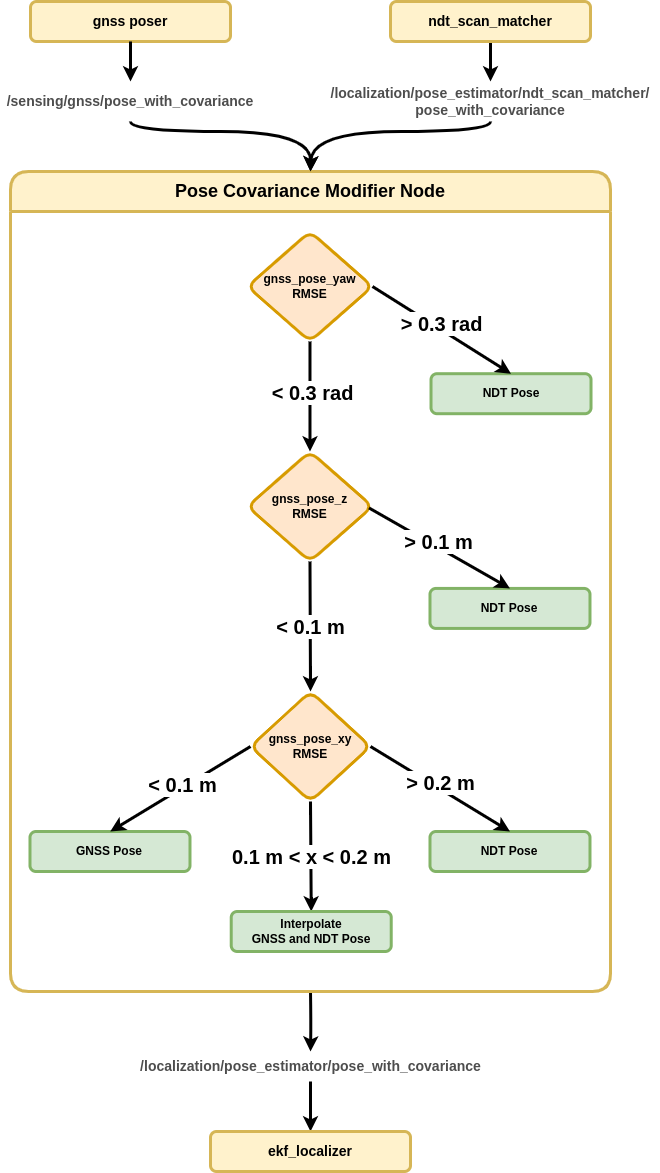

The diagram above was exported from draw.io. Its source (the exported page's mxGraphModel, read from the mxfile embedded in the PNG):
<mxGraphModel dx="2522" dy="-303" grid="1" gridSize="10" guides="1" tooltips="1" connect="1" arrows="1" fold="1" page="1" pageScale="1" pageWidth="850" pageHeight="1100" math="0" shadow="0">
  <root>
    <mxCell id="0" />
    <mxCell id="1" parent="0" />
    <mxCell id="ZAxsR3KEU9i84yGdOZhS-1" style="edgeStyle=orthogonalEdgeStyle;rounded=0;orthogonalLoop=1;jettySize=auto;html=1;entryX=0.5;entryY=0;entryDx=0;entryDy=0;curved=1;strokeWidth=3;exitX=0.5;exitY=1;exitDx=0;exitDy=0;" parent="1" source="ZAxsR3KEU9i84yGdOZhS-16" target="ZAxsR3KEU9i84yGdOZhS-4" edge="1">
      <mxGeometry relative="1" as="geometry">
        <mxPoint x="300" y="1280" as="sourcePoint" />
        <Array as="points">
          <mxPoint x="260" y="1330" />
          <mxPoint x="81" y="1330" />
        </Array>
      </mxGeometry>
    </mxCell>
    <mxCell id="ZAxsR3KEU9i84yGdOZhS-2" style="edgeStyle=orthogonalEdgeStyle;rounded=0;orthogonalLoop=1;jettySize=auto;html=1;entryX=0.5;entryY=0;entryDx=0;entryDy=0;curved=1;strokeWidth=3;" parent="1" source="ZAxsR3KEU9i84yGdOZhS-22" target="ZAxsR3KEU9i84yGdOZhS-23" edge="1">
      <mxGeometry relative="1" as="geometry">
        <mxPoint x="-101.25" y="2440" as="sourcePoint" />
        <mxPoint x="271.25" y="2420" as="targetPoint" />
      </mxGeometry>
    </mxCell>
    <mxCell id="ZAxsR3KEU9i84yGdOZhS-3" style="edgeStyle=orthogonalEdgeStyle;rounded=0;orthogonalLoop=1;jettySize=auto;html=1;strokeColor=default;strokeWidth=3;align=center;verticalAlign=middle;fontFamily=Helvetica;fontSize=11;fontColor=default;labelBackgroundColor=default;endArrow=classic;curved=1;" parent="1" target="ZAxsR3KEU9i84yGdOZhS-22" edge="1">
      <mxGeometry relative="1" as="geometry">
        <mxPoint x="80" y="2190" as="sourcePoint" />
      </mxGeometry>
    </mxCell>
    <mxCell id="ZAxsR3KEU9i84yGdOZhS-4" value="&lt;span style=&quot;font-size: 18px;&quot;&gt;Pose Covariance Modifier Node&lt;/span&gt;" style="swimlane;whiteSpace=wrap;html=1;startSize=40;strokeWidth=3;fillColor=#fff2cc;strokeColor=#d6b656;rounded=1;" parent="1" vertex="1">
      <mxGeometry x="-220" y="1370" width="600" height="820" as="geometry" />
    </mxCell>
    <mxCell id="ZAxsR3KEU9i84yGdOZhS-5" value="&lt;div&gt;gnss_pose_xy&lt;/div&gt;&lt;div&gt;RMSE&lt;br&gt;&lt;/div&gt;" style="rhombus;whiteSpace=wrap;html=1;fillColor=#ffe6cc;strokeColor=#d79b00;rounded=1;strokeWidth=3;align=center;verticalAlign=middle;fontFamily=Helvetica;fontSize=12;fontStyle=1;" parent="ZAxsR3KEU9i84yGdOZhS-4" vertex="1">
      <mxGeometry x="240" y="520" width="120" height="110" as="geometry" />
    </mxCell>
    <mxCell id="ZAxsR3KEU9i84yGdOZhS-6" value="" style="endArrow=classic;html=1;rounded=0;entryX=0.5;entryY=0;entryDx=0;entryDy=0;exitX=0.5;exitY=1;exitDx=0;exitDy=0;curved=1;strokeWidth=3;" parent="ZAxsR3KEU9i84yGdOZhS-4" source="ZAxsR3KEU9i84yGdOZhS-5" target="ZAxsR3KEU9i84yGdOZhS-14" edge="1">
      <mxGeometry relative="1" as="geometry">
        <mxPoint x="224.48" y="604.71" as="sourcePoint" />
        <mxPoint x="405.73" y="760" as="targetPoint" />
      </mxGeometry>
    </mxCell>
    <mxCell id="ZAxsR3KEU9i84yGdOZhS-7" value="&lt;span style=&quot;&quot;&gt;&lt;b&gt;&lt;font style=&quot;font-size: 20px;&quot;&gt;0.1 m &amp;lt; x &amp;lt; 0.2 m&lt;/font&gt;&lt;/b&gt;&lt;/span&gt;" style="edgeLabel;resizable=0;html=1;;align=center;verticalAlign=middle;fontFamily=Helvetica;fontSize=20;fontColor=default;labelBackgroundColor=default;fillColor=none;gradientColor=none;" parent="ZAxsR3KEU9i84yGdOZhS-6" connectable="0" vertex="1">
      <mxGeometry relative="1" as="geometry" />
    </mxCell>
    <mxCell id="ZAxsR3KEU9i84yGdOZhS-8" value="&lt;b&gt;GNSS Pose&lt;/b&gt;" style="rounded=1;whiteSpace=wrap;html=1;fillColor=#d5e8d4;strokeColor=#82b366;strokeWidth=3;align=center;verticalAlign=middle;fontFamily=Helvetica;fontSize=12;fontStyle=1;" parent="ZAxsR3KEU9i84yGdOZhS-4" vertex="1">
      <mxGeometry x="19.48" y="660" width="160" height="40" as="geometry" />
    </mxCell>
    <mxCell id="ZAxsR3KEU9i84yGdOZhS-9" value="" style="endArrow=classic;html=1;rounded=0;entryX=0.5;entryY=0;entryDx=0;entryDy=0;curved=0;strokeWidth=3;strokeColor=default;exitX=0.5;exitY=1;exitDx=0;exitDy=0;" parent="ZAxsR3KEU9i84yGdOZhS-4" source="ZAxsR3KEU9i84yGdOZhS-24" target="ZAxsR3KEU9i84yGdOZhS-30" edge="1">
      <mxGeometry relative="1" as="geometry">
        <mxPoint x="246.98" y="130" as="sourcePoint" />
        <mxPoint x="100.73" y="220" as="targetPoint" />
        <Array as="points" />
      </mxGeometry>
    </mxCell>
    <mxCell id="ZAxsR3KEU9i84yGdOZhS-10" value="&lt;span style=&quot;font-size: 20px;&quot;&gt;&lt;b style=&quot;font-size: 20px;&quot;&gt;&lt;font style=&quot;font-size: 20px;&quot;&gt;&amp;lt; 0.3 rad&lt;/font&gt;&lt;/b&gt;&lt;/span&gt;" style="edgeLabel;resizable=0;html=1;;align=center;verticalAlign=middle;fontSize=20;labelBackgroundColor=default;" parent="ZAxsR3KEU9i84yGdOZhS-9" connectable="0" vertex="1">
      <mxGeometry relative="1" as="geometry">
        <mxPoint x="2" y="-5" as="offset" />
      </mxGeometry>
    </mxCell>
    <mxCell id="ZAxsR3KEU9i84yGdOZhS-11" value="NDT Pose" style="rounded=1;whiteSpace=wrap;html=1;fillColor=#d5e8d4;strokeColor=#82b366;strokeWidth=3;align=center;verticalAlign=middle;fontFamily=Helvetica;fontSize=12;fontStyle=1;" parent="ZAxsR3KEU9i84yGdOZhS-4" vertex="1">
      <mxGeometry x="419.48" y="660" width="160" height="40" as="geometry" />
    </mxCell>
    <mxCell id="ZAxsR3KEU9i84yGdOZhS-12" value="" style="endArrow=classic;html=1;rounded=0;exitX=1;exitY=0.5;exitDx=0;exitDy=0;entryX=0.5;entryY=0;entryDx=0;entryDy=0;curved=0;strokeWidth=3;" parent="ZAxsR3KEU9i84yGdOZhS-4" source="ZAxsR3KEU9i84yGdOZhS-5" target="ZAxsR3KEU9i84yGdOZhS-11" edge="1">
      <mxGeometry relative="1" as="geometry">
        <mxPoint x="374.48" y="654.71" as="sourcePoint" />
        <mxPoint x="474.48" y="654.71" as="targetPoint" />
        <Array as="points" />
      </mxGeometry>
    </mxCell>
    <mxCell id="ZAxsR3KEU9i84yGdOZhS-13" value="&lt;span style=&quot;&quot;&gt;&lt;b&gt;&lt;font style=&quot;font-size: 20px;&quot;&gt;&amp;gt; 0.2 m&lt;/font&gt;&lt;/b&gt;&lt;/span&gt;" style="edgeLabel;resizable=0;html=1;;align=center;verticalAlign=middle;fontFamily=Helvetica;fontSize=20;fontColor=default;labelBackgroundColor=default;fillColor=none;gradientColor=none;" parent="ZAxsR3KEU9i84yGdOZhS-12" connectable="0" vertex="1">
      <mxGeometry relative="1" as="geometry">
        <mxPoint x="-1" y="-7" as="offset" />
      </mxGeometry>
    </mxCell>
    <mxCell id="ZAxsR3KEU9i84yGdOZhS-14" value="Interpolate&lt;div&gt;GNSS and NDT Pose&lt;/div&gt;" style="rounded=1;whiteSpace=wrap;html=1;fillColor=#d5e8d4;strokeColor=#82b366;strokeWidth=3;align=center;verticalAlign=middle;fontFamily=Helvetica;fontSize=12;fontStyle=1;" parent="ZAxsR3KEU9i84yGdOZhS-4" vertex="1">
      <mxGeometry x="220.73" y="740" width="160" height="40" as="geometry" />
    </mxCell>
    <mxCell id="ZAxsR3KEU9i84yGdOZhS-24" value="&lt;div&gt;gnss_pose_yaw&lt;/div&gt;&lt;div&gt;RMSE&lt;br&gt;&lt;/div&gt;" style="rhombus;whiteSpace=wrap;html=1;fillColor=#ffe6cc;strokeColor=#d79b00;rounded=1;strokeWidth=3;align=center;verticalAlign=middle;fontFamily=Helvetica;fontSize=12;fontStyle=1;" parent="ZAxsR3KEU9i84yGdOZhS-4" vertex="1">
      <mxGeometry x="236.98" y="60" width="125" height="110" as="geometry" />
    </mxCell>
    <mxCell id="ZAxsR3KEU9i84yGdOZhS-25" value="NDT Pose" style="rounded=1;whiteSpace=wrap;html=1;fillColor=#d5e8d4;strokeColor=#82b366;strokeWidth=3;align=center;verticalAlign=middle;fontFamily=Helvetica;fontSize=12;fontStyle=1;" parent="ZAxsR3KEU9i84yGdOZhS-4" vertex="1">
      <mxGeometry x="420.52000000000004" y="202.2" width="160" height="40" as="geometry" />
    </mxCell>
    <mxCell id="ZAxsR3KEU9i84yGdOZhS-26" value="" style="endArrow=classic;html=1;rounded=0;entryX=0.5;entryY=0;entryDx=0;entryDy=0;curved=0;strokeWidth=3;exitX=1;exitY=0.5;exitDx=0;exitDy=0;" parent="ZAxsR3KEU9i84yGdOZhS-4" source="ZAxsR3KEU9i84yGdOZhS-24" target="ZAxsR3KEU9i84yGdOZhS-25" edge="1">
      <mxGeometry relative="1" as="geometry">
        <mxPoint x="309.48" y="110" as="sourcePoint" />
        <mxPoint x="519.9300000000001" y="229.71000000000004" as="targetPoint" />
        <Array as="points" />
      </mxGeometry>
    </mxCell>
    <mxCell id="ZAxsR3KEU9i84yGdOZhS-27" value="&lt;span style=&quot;&quot;&gt;&lt;b&gt;&lt;font style=&quot;font-size: 20px;&quot;&gt;&amp;gt; 0.3 rad&lt;/font&gt;&lt;/b&gt;&lt;/span&gt;" style="edgeLabel;resizable=0;html=1;;align=center;verticalAlign=middle;fontFamily=Helvetica;fontSize=20;fontColor=default;labelBackgroundColor=default;fillColor=none;gradientColor=none;" parent="ZAxsR3KEU9i84yGdOZhS-26" connectable="0" vertex="1">
      <mxGeometry relative="1" as="geometry">
        <mxPoint x="-1" y="-7" as="offset" />
      </mxGeometry>
    </mxCell>
    <mxCell id="ZAxsR3KEU9i84yGdOZhS-30" value="&lt;div&gt;gnss_pose_z&lt;/div&gt;&lt;div&gt;RMSE&lt;br&gt;&lt;/div&gt;" style="rhombus;whiteSpace=wrap;html=1;fillColor=#ffe6cc;strokeColor=#d79b00;rounded=1;strokeWidth=3;align=center;verticalAlign=middle;fontFamily=Helvetica;fontSize=12;fontStyle=1;" parent="ZAxsR3KEU9i84yGdOZhS-4" vertex="1">
      <mxGeometry x="236.98" y="280" width="125" height="110" as="geometry" />
    </mxCell>
    <mxCell id="ZAxsR3KEU9i84yGdOZhS-31" value="NDT Pose" style="rounded=1;whiteSpace=wrap;html=1;fillColor=#d5e8d4;strokeColor=#82b366;strokeWidth=3;align=center;verticalAlign=middle;fontFamily=Helvetica;fontSize=12;fontStyle=1;" parent="ZAxsR3KEU9i84yGdOZhS-4" vertex="1">
      <mxGeometry x="419.48" y="416.92" width="160" height="40" as="geometry" />
    </mxCell>
    <mxCell id="ZAxsR3KEU9i84yGdOZhS-32" value="" style="endArrow=classic;html=1;rounded=0;entryX=0.5;entryY=0;entryDx=0;entryDy=0;curved=0;strokeWidth=3;exitX=0.972;exitY=0.513;exitDx=0;exitDy=0;exitPerimeter=0;" parent="ZAxsR3KEU9i84yGdOZhS-4" source="ZAxsR3KEU9i84yGdOZhS-30" target="ZAxsR3KEU9i84yGdOZhS-31" edge="1">
      <mxGeometry relative="1" as="geometry">
        <mxPoint x="359.48" y="340" as="sourcePoint" />
        <mxPoint x="478.48" y="424.71000000000004" as="targetPoint" />
        <Array as="points" />
      </mxGeometry>
    </mxCell>
    <mxCell id="ZAxsR3KEU9i84yGdOZhS-33" value="&lt;span style=&quot;&quot;&gt;&lt;b&gt;&lt;font style=&quot;font-size: 20px;&quot;&gt;&amp;gt; 0.1 m&lt;/font&gt;&lt;/b&gt;&lt;/span&gt;" style="edgeLabel;resizable=0;html=1;;align=center;verticalAlign=middle;fontFamily=Helvetica;fontSize=20;fontColor=default;labelBackgroundColor=default;fillColor=none;gradientColor=none;" parent="ZAxsR3KEU9i84yGdOZhS-32" connectable="0" vertex="1">
      <mxGeometry relative="1" as="geometry">
        <mxPoint x="-1" y="-7" as="offset" />
      </mxGeometry>
    </mxCell>
    <mxCell id="EijI8C34XhjI5Jj5E6rx-1" value="" style="endArrow=classic;html=1;rounded=0;entryX=0.5;entryY=0;entryDx=0;entryDy=0;curved=0;strokeWidth=3;strokeColor=default;exitX=0;exitY=0.5;exitDx=0;exitDy=0;" parent="ZAxsR3KEU9i84yGdOZhS-4" source="ZAxsR3KEU9i84yGdOZhS-5" edge="1">
      <mxGeometry relative="1" as="geometry">
        <mxPoint x="245.73" y="570" as="sourcePoint" />
        <mxPoint x="99.73" y="660" as="targetPoint" />
        <Array as="points" />
      </mxGeometry>
    </mxCell>
    <mxCell id="EijI8C34XhjI5Jj5E6rx-2" value="&lt;span style=&quot;font-size: 20px;&quot;&gt;&lt;b style=&quot;font-size: 20px;&quot;&gt;&lt;font style=&quot;font-size: 20px;&quot;&gt;&amp;lt; 0.1 m&lt;/font&gt;&lt;/b&gt;&lt;/span&gt;" style="edgeLabel;resizable=0;html=1;;align=center;verticalAlign=middle;fontSize=20;labelBackgroundColor=default;" parent="EijI8C34XhjI5Jj5E6rx-1" connectable="0" vertex="1">
      <mxGeometry relative="1" as="geometry">
        <mxPoint x="2" y="-5" as="offset" />
      </mxGeometry>
    </mxCell>
    <mxCell id="EijI8C34XhjI5Jj5E6rx-5" value="" style="endArrow=classic;html=1;rounded=0;entryX=0.5;entryY=0;entryDx=0;entryDy=0;exitX=0.5;exitY=1;exitDx=0;exitDy=0;curved=1;strokeWidth=3;" parent="ZAxsR3KEU9i84yGdOZhS-4" source="ZAxsR3KEU9i84yGdOZhS-30" target="ZAxsR3KEU9i84yGdOZhS-5" edge="1">
      <mxGeometry relative="1" as="geometry">
        <mxPoint x="298.98" y="390" as="sourcePoint" />
        <mxPoint x="298.98" y="510" as="targetPoint" />
      </mxGeometry>
    </mxCell>
    <mxCell id="EijI8C34XhjI5Jj5E6rx-6" value="&lt;span style=&quot;&quot;&gt;&lt;b&gt;&lt;font style=&quot;font-size: 20px;&quot;&gt;&amp;lt; 0.1 m&lt;/font&gt;&lt;/b&gt;&lt;/span&gt;" style="edgeLabel;resizable=0;html=1;;align=center;verticalAlign=middle;fontFamily=Helvetica;fontSize=20;fontColor=default;labelBackgroundColor=default;fillColor=none;gradientColor=none;" parent="EijI8C34XhjI5Jj5E6rx-5" connectable="0" vertex="1">
      <mxGeometry relative="1" as="geometry" />
    </mxCell>
    <mxCell id="ZAxsR3KEU9i84yGdOZhS-15" style="edgeStyle=orthogonalEdgeStyle;rounded=0;orthogonalLoop=1;jettySize=auto;html=1;entryX=0.5;entryY=0;entryDx=0;entryDy=0;strokeWidth=3;curved=1;exitX=0.5;exitY=1;exitDx=0;exitDy=0;" parent="1" source="ZAxsR3KEU9i84yGdOZhS-19" target="ZAxsR3KEU9i84yGdOZhS-4" edge="1">
      <mxGeometry relative="1" as="geometry">
        <mxPoint x="-290" y="1260" as="sourcePoint" />
        <Array as="points">
          <mxPoint x="-100" y="1330" />
          <mxPoint x="81" y="1330" />
        </Array>
      </mxGeometry>
    </mxCell>
    <mxCell id="ZAxsR3KEU9i84yGdOZhS-16" value="&lt;font color=&quot;#4d4d4d&quot; style=&quot;font-size: 14px;&quot;&gt;&lt;b&gt;/localization/pose_estimator/ndt_scan_matcher/&lt;/b&gt;&lt;/font&gt;&lt;div&gt;&lt;font color=&quot;#4d4d4d&quot; style=&quot;font-size: 14px;&quot;&gt;&lt;b&gt;pose_with_covariance&lt;/b&gt;&lt;/font&gt;&lt;/div&gt;" style="text;html=1;align=center;verticalAlign=middle;whiteSpace=wrap;rounded=0;" parent="1" vertex="1">
      <mxGeometry x="90" y="1280" width="340" height="40" as="geometry" />
    </mxCell>
    <mxCell id="ZAxsR3KEU9i84yGdOZhS-17" style="edgeStyle=orthogonalEdgeStyle;rounded=0;orthogonalLoop=1;jettySize=auto;html=1;strokeColor=default;strokeWidth=3;align=center;verticalAlign=middle;fontFamily=Helvetica;fontSize=11;fontColor=default;labelBackgroundColor=default;endArrow=classic;curved=1;exitX=0.5;exitY=1;exitDx=0;exitDy=0;entryX=0.5;entryY=0;entryDx=0;entryDy=0;" parent="1" source="ZAxsR3KEU9i84yGdOZhS-21" target="ZAxsR3KEU9i84yGdOZhS-16" edge="1">
      <mxGeometry relative="1" as="geometry">
        <mxPoint x="260" y="1250" as="sourcePoint" />
        <mxPoint x="565" y="1330" as="targetPoint" />
      </mxGeometry>
    </mxCell>
    <mxCell id="ZAxsR3KEU9i84yGdOZhS-18" value="&lt;font style=&quot;font-size: 14px;&quot;&gt;gnss poser&lt;/font&gt;" style="rounded=1;whiteSpace=wrap;html=1;fillColor=#fff2cc;strokeColor=#d6b656;fontStyle=1;strokeWidth=3;" parent="1" vertex="1">
      <mxGeometry x="-200" y="1200" width="200" height="40" as="geometry" />
    </mxCell>
    <mxCell id="ZAxsR3KEU9i84yGdOZhS-19" value="&lt;font color=&quot;#4d4d4d&quot; style=&quot;font-size: 14px;&quot;&gt;&lt;b&gt;/sensing/gnss/pose_with_covariance&lt;/b&gt;&lt;/font&gt;" style="text;html=1;align=center;verticalAlign=middle;whiteSpace=wrap;rounded=0;" parent="1" vertex="1">
      <mxGeometry x="-230" y="1280" width="260" height="40" as="geometry" />
    </mxCell>
    <mxCell id="ZAxsR3KEU9i84yGdOZhS-20" style="edgeStyle=orthogonalEdgeStyle;rounded=0;orthogonalLoop=1;jettySize=auto;html=1;strokeColor=default;strokeWidth=3;align=center;verticalAlign=middle;fontFamily=Helvetica;fontSize=11;fontColor=default;labelBackgroundColor=default;endArrow=classic;curved=1;exitX=0.5;exitY=1;exitDx=0;exitDy=0;entryX=0.5;entryY=0;entryDx=0;entryDy=0;" parent="1" source="ZAxsR3KEU9i84yGdOZhS-18" target="ZAxsR3KEU9i84yGdOZhS-19" edge="1">
      <mxGeometry relative="1" as="geometry">
        <mxPoint x="645" y="1240" as="sourcePoint" />
        <mxPoint x="645" y="1300" as="targetPoint" />
      </mxGeometry>
    </mxCell>
    <mxCell id="ZAxsR3KEU9i84yGdOZhS-21" value="&lt;font style=&quot;font-size: 14px;&quot;&gt;ndt_scan_matcher&lt;/font&gt;" style="rounded=1;whiteSpace=wrap;html=1;fillColor=#fff2cc;strokeColor=#d6b656;fontStyle=1;strokeWidth=3;" parent="1" vertex="1">
      <mxGeometry x="160" y="1200" width="200" height="40" as="geometry" />
    </mxCell>
    <mxCell id="ZAxsR3KEU9i84yGdOZhS-22" value="&lt;font size=&quot;1&quot; color=&quot;#4d4d4d&quot;&gt;&lt;b style=&quot;font-size: 14px;&quot;&gt;/localization/pose_estimator/pose_with_covariance&lt;/b&gt;&lt;/font&gt;" style="text;html=1;align=center;verticalAlign=middle;resizable=0;points=[];autosize=1;strokeColor=none;fillColor=none;" parent="1" vertex="1">
      <mxGeometry x="-100" y="2250" width="360" height="30" as="geometry" />
    </mxCell>
    <mxCell id="ZAxsR3KEU9i84yGdOZhS-23" value="&lt;font style=&quot;font-size: 14px;&quot;&gt;ekf_localizer&lt;/font&gt;" style="rounded=1;whiteSpace=wrap;html=1;fillColor=#fff2cc;strokeColor=#d6b656;fontStyle=1;strokeWidth=3;" parent="1" vertex="1">
      <mxGeometry x="-20" y="2330" width="200" height="40" as="geometry" />
    </mxCell>
  </root>
</mxGraphModel>